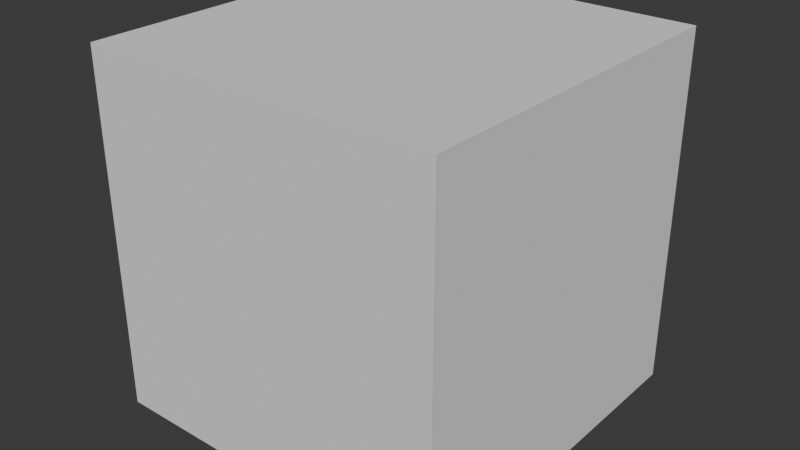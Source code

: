 # Source: startup.blend  (saved by Blender 4.3.34; exported with 4.5.12 LTS)
import bpy
from mathutils import Matrix  # noqa: F401  (used for matrix-valued properties, if any)

bpy.ops.wm.read_factory_settings(use_empty=True)
scene = bpy.context.scene
scene.name = 'Scene'

# ---- collections
col_collection = bpy.data.collections.new('Collection'); scene.collection.children.link(col_collection)

# ---- world
world_world = bpy.data.worlds.new('World'); scene.world = world_world
world_world.use_nodes = True; world_world.node_tree.nodes.clear()
_N = world_world.node_tree.nodes; _L = world_world.node_tree.links
n0 = _N.new('ShaderNodeOutputWorld'); n0.name = 'World Output'; n0.location = (300, 300)
n1 = _N.new('ShaderNodeBackground'); n1.name = 'Background'; n1.location = (10, 300)
n1.inputs[0].default_value = (0.05088, 0.05088, 0.05088, 1.0)
_L.new(n1.outputs[0], n0.inputs[0])
n0.is_active_output = True
world_world.color = (0.05088, 0.05088, 0.05088)
world_world.sun_shadow_jitter_overblur = 0.0

# ---- meshes
me_cube = bpy.data.meshes.new('Cube')
me_cube.from_pydata([(-1.0, -1.0, -1.0), (-1.0, -1.0, 1.0), (-1.0, 1.0, -1.0), (-1.0, 1.0, 1.0), (1.0, -1.0, -1.0), (1.0, -1.0, 1.0), (1.0, 1.0, -1.0), (1.0, 1.0, 1.0)], [], [(0, 1, 3, 2), (2, 3, 7, 6), (6, 7, 5, 4), (4, 5, 1, 0), (2, 6, 4, 0), (7, 3, 1, 5)])
_uv = me_cube.uv_layers.new(name='UVMap')
_uv.uv.foreach_set('vector', [0.375, 0.0, 0.625, 0.0, 0.625, 0.25, 0.375, 0.25, 0.375, 0.25, 0.625, 0.25, 0.625, 0.5, 0.375, 0.5, 0.375, 0.5, 0.625, 0.5, 0.625, 0.75, 0.375, 0.75, 0.375, 0.75, 0.625, 0.75, 0.625, 1.0, 0.375, 1.0, 0.125, 0.5, 0.375, 0.5, 0.375, 0.75, 0.125, 0.75, 0.625, 0.5, 0.875, 0.5, 0.875, 0.75, 0.625, 0.75])
me_cube.update()

# ---- objects
ob_cube = bpy.data.objects.new('Cube', me_cube)

# ---- transforms, parenting, visibility, modifiers, constraints
ob_cube.location = (0.0, 0.0, 0.0)

# ---- collection membership
col_collection.objects.link(ob_cube)

# ---- scene / render settings (as saved in the file)
scene.frame_start = 1; scene.frame_end = 250; scene.frame_set(18)
scene.render.engine = 'BLENDER_EEVEE_NEXT'
bpy.context.view_layer.update()

# ---- added for rendering (the .blend has no active camera and no usable light): camera, sun
cam_auto = bpy.data.cameras.new('AutoCamera')
cam_auto.lens = 50.0
cam_auto.sensor_width = 36.0
cam_auto.clip_end = 1000.0
ob_auto_camera = bpy.data.objects.new('AutoCamera', cam_auto)
scene.collection.objects.link(ob_auto_camera)
ob_auto_camera.location = (3.20507, -3.84609, 2.56406)
ob_auto_camera.rotation_euler = (1.09748, -7.21219e-08, 0.694738)
scene.camera = ob_auto_camera
light_auto_sun = bpy.data.lights.new('AutoSun', 'SUN')
light_auto_sun.energy = 3.0
light_auto_sun.angle = 0.0523599
ob_auto_sun = bpy.data.objects.new('AutoSun', light_auto_sun)
scene.collection.objects.link(ob_auto_sun)
ob_auto_sun.rotation_euler = (0.872665, 0.174533, 0.523599)
bpy.context.view_layer.update()
